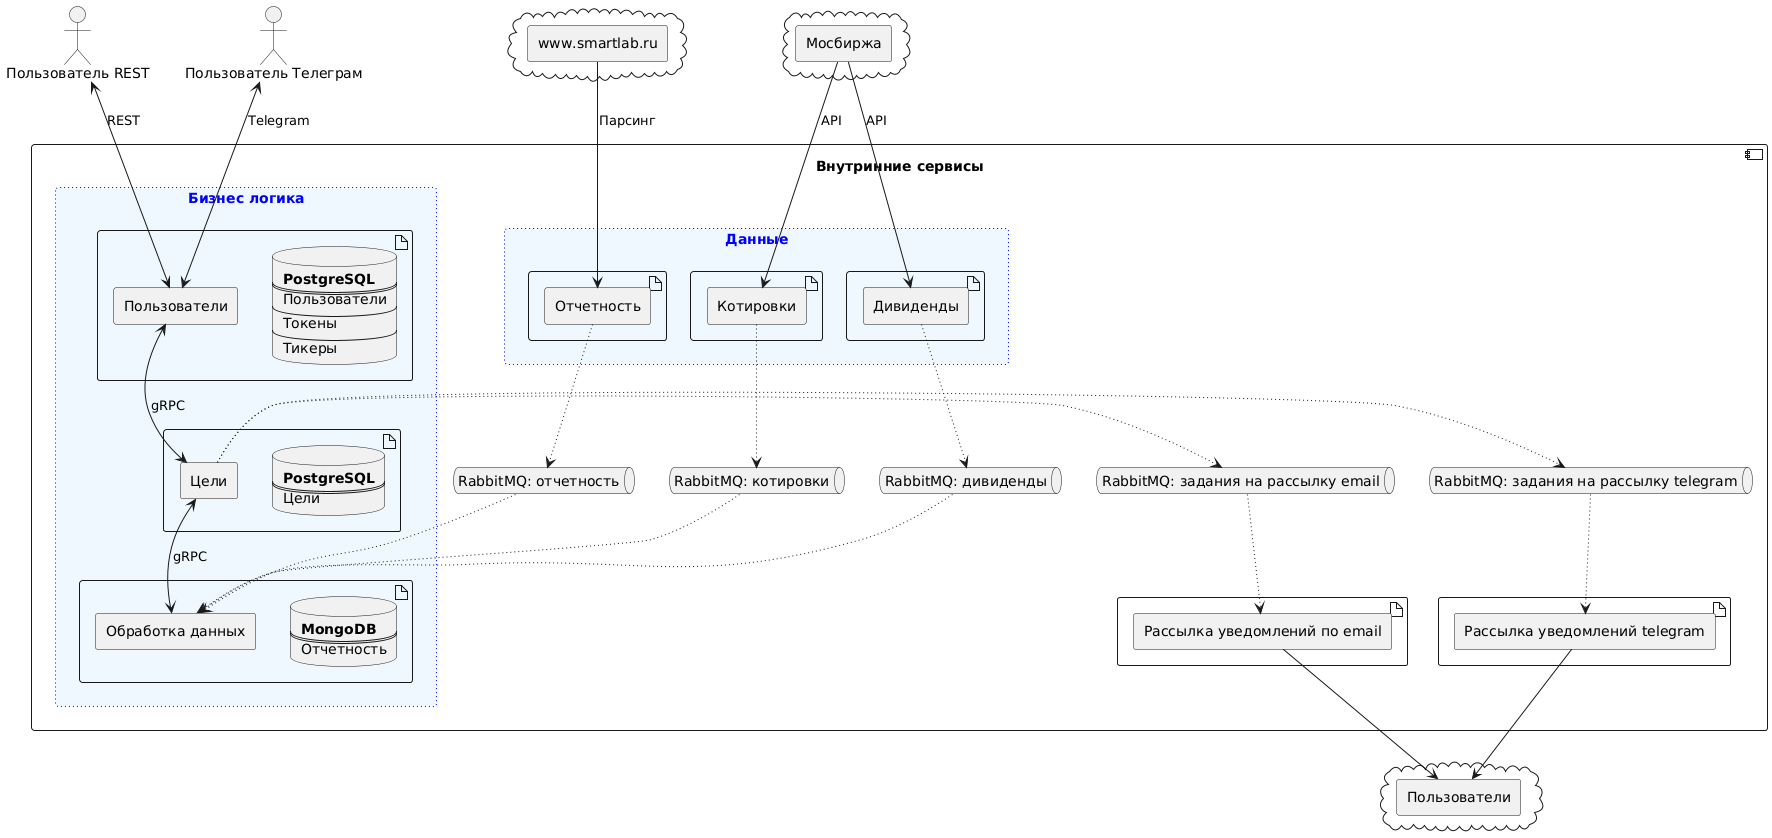

The diagram above was rendered by PlantUML. Its source (embedded in the PNG):
@startuml
actor "Пользователь REST" as actor
actor "Пользователь Телеграм" as tg_user

component "Внутринние сервисы" as internal {

    rectangle rect_processing as "Бизнес логика" #aliceblue;line:blue;line.dotted;text:blue {
        artifact  {
            agent "Обработка данных" as processing 
            database database_processing [
                <b>MongoDB
                ====
                Отчетность
            ]
        }
        
        
        artifact {
            agent "Пользователи" as users_service 
            
            database database_user [
                <b>PostgreSQL
                ====
                Пользователи
                ----
                Токены
                ----
                Тикеры
            ]
        }

        

        artifact {
            agent "Цели" as targets_service 
            
            database database_targets [
                <b>PostgreSQL
                ====
                Цели
            ]
        }
    }
    
    
    artifact {
        agent "Рассылка уведомлений по email" as notification
    }
    
    artifact {
        agent "Рассылка уведомлений telegram" as notification_telegram
    }


    rectangle rect_data as "Данные" #aliceblue;line:blue;line.dotted;text:blue {
    artifact { 
        agent "Отчетность" as parser
    }

    artifact {
        agent "Котировки" as tracker
   
    }
    artifact {
        agent "Дивиденды" as dividends
   
    }
    }
    
    queue "RabbitMQ: отчетность" as rabbit_fundamentals
    queue "RabbitMQ: котировки" as rabbit_quotes 
    queue "RabbitMQ: дивиденды" as rabbit_dividends
    queue "RabbitMQ: задания на рассылку email" as rabbit_notifications
    
    queue "RabbitMQ: задания на рассылку telegram" as rabbit_notifications_telegram

}

cloud {
    agent "www.smartlab.ru" as externalData
}



cloud {
    agent "Мосбиржа" as market
}

cloud {
    agent "Пользователи" as telegramm
}

externalData --> parser: Парсинг

tracker-[dotted]->rabbit_quotes
dividends-[dotted]->rabbit_dividends
rabbit_quotes-[dotted]->processing
rabbit_dividends-[dotted]->processing

parser-[dotted]->rabbit_fundamentals
rabbit_fundamentals-[dotted]->processing

targets_service -[dotted]>rabbit_notifications

rabbit_notifications-[dotted]->notification

targets_service -[dotted]>rabbit_notifications_telegram
rabbit_notifications_telegram-[dotted]->notification_telegram

users_service <--> targets_service : gRPC
targets_service <--> processing : gRPC

market-->tracker : "API"
market-->dividends : "API"

notification-->telegramm
notification_telegram-->telegramm


 actor <--> users_service : REST
 tg_user <--> users_service : Telegram
@enduml